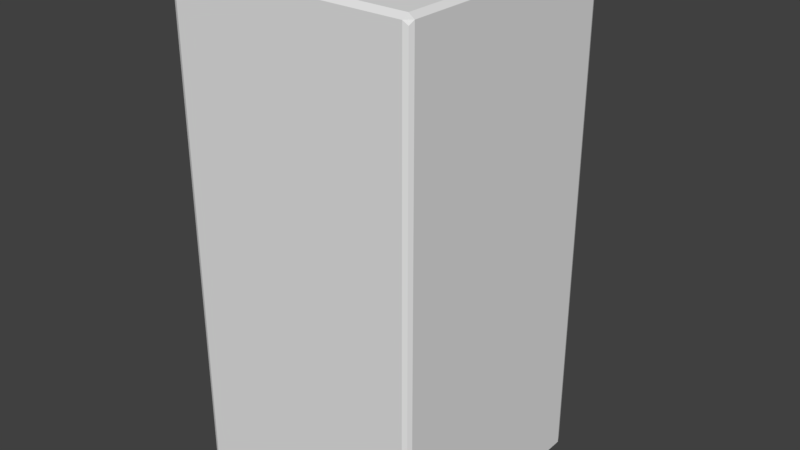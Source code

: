 # Source: trash_can.blend  (saved by Blender 2.78.0; exported with 4.5.12 LTS)
import bpy
from mathutils import Matrix  # noqa: F401  (used for matrix-valued properties, if any)

bpy.ops.wm.read_factory_settings(use_empty=True)
scene = bpy.context.scene
scene.name = 'Scene'

# ---- collections
col_collection_1 = bpy.data.collections.new('Collection 1'); scene.collection.children.link(col_collection_1)

# ---- materials (node trees are filled in below, after node groups)
mat_material = bpy.data.materials.new('Material')
mat_material.alpha_threshold = 0.0
mat_material.use_transparent_shadow = False
mat_material.roughness = 0.5
mat_material.line_color = (0.0, 0.0, 0.0, 1.0)

# ---- material node trees

# ---- world
world_world = bpy.data.worlds.new('World'); scene.world = world_world
world_world.color = (0.05088, 0.05088, 0.05088)
world_world.use_sun_shadow = False
world_world.sun_shadow_jitter_overblur = 0.0
world_world.cycles.sampling_method = 'MANUAL'

# ---- meshes
me_cube_003 = bpy.data.meshes.new('Cube.003')
me_cube_003.from_pydata([(-3.317, -1.865, -0.2477), (-3.317, -1.865, 0.2057), (-3.317, 0.9921, 0.1704), (-3.317, 0.9921, 0.3482), (3.317, -1.865, -0.2477), (3.317, -1.865, 0.2057), (3.317, 0.9921, 0.1704), (3.317, 0.9921, 0.3482)], [], [(0, 1, 3, 2), (2, 3, 7, 6), (6, 7, 5, 4), (4, 5, 1, 0), (2, 6, 4, 0), (7, 3, 1, 5)])
_uv = me_cube_003.uv_layers.new(name='UVMap')
_uv.uv.foreach_set('vector', [0.7039, 0.1111, 0.718, 0.1111, 0.718, 0.1252, 0.7039, 0.1252, 0.7039, 0.1111, 0.718, 0.1111, 0.718, 0.1252, 0.7039, 0.1252, 0.7039, 0.1111, 0.718, 0.1111, 0.718, 0.1252, 0.7039, 0.1252, 0.7039, 0.1111, 0.718, 0.1111, 0.718, 0.1252, 0.7039, 0.1252, 0.7039, 0.1111, 0.718, 0.1111, 0.718, 0.1252, 0.7039, 0.1252, 0.7039, 0.1111, 0.718, 0.1111, 0.718, 0.1252, 0.7039, 0.1252])
me_cube_003.use_remesh_preserve_volume = False
me_cube_003.use_remesh_preserve_attributes = False
me_cube_003.use_mirror_vertex_groups = False
me_cube_003.update()
me_cube_002 = bpy.data.meshes.new('Cube.002')
me_cube_002.from_pydata([(0.9654, 0.9654, 0.9654), (0.9654, -0.9654, 0.9654), (-0.9654, -0.9654, 0.9654), (-0.9654, 0.9654, 0.9654), (-0.9312, 0.9802, 0.9802), (-0.9312, -0.9802, 0.9802), (0.9324, 0.9802, 0.9802), (0.9324, -0.9802, 0.9802), (0.9802, 0.9312, 0.9802), (-0.9802, 0.9312, 0.9802), (-0.95, 0.95, 1.0), (0.9513, 0.95, 1.0), (0.9802, -0.9324, 0.9802), (-0.95, -0.9512, 1.0), (0.9512, -0.9513, 1.0), (-0.9802, -0.9324, 0.9802), (0.9484, 0.9486, 0.8345), (0.9486, -0.9486, 0.8345), (-0.9486, -0.9484, 0.8345), (-0.9485, 0.9485, 0.8345), (-0.9266, 0.958, 0.8345), (-0.9266, -0.958, 0.8345), (0.9277, -0.958, 0.8345), (0.9277, 0.958, 0.8345), (-0.958, 0.9266, 0.8345), (0.958, 0.9266, 0.8345), (-0.958, -0.9277, 0.8345), (0.958, -0.9277, 0.8345), (0.9802, 0.9312, 0.8345), (0.9802, -0.9324, 0.8345), (-0.9654, -0.9654, 0.8345), (-0.9802, -0.9324, 0.8345), (0.9654, 0.9654, 0.8345), (-0.9802, 0.9312, 0.8345), (0.9324, 0.9802, 0.8345), (0.9654, -0.9654, 0.8345), (0.9324, -0.9802, 0.8345), (-0.9312, -0.9802, 0.8345), (-0.9312, 0.9802, 0.8345), (-0.9654, 0.9654, 0.8345), (0.9484, 0.9486, 0.9617), (0.9486, -0.9486, 0.9617), (-0.9486, -0.9484, 0.9617), (-0.9485, 0.9485, 0.9617), (-0.9266, 0.958, 0.9617), (-0.9266, -0.958, 0.9617), (0.9277, -0.958, 0.9617), (0.9277, 0.958, 0.9617), (-0.958, 0.9266, 0.9617), (0.958, 0.9266, 0.9617), (-0.958, -0.9277, 0.9617), (0.958, -0.9277, 0.9617)], [], [(13, 15, 2, 5), (29, 12, 1, 35), (37, 5, 2, 30), (33, 9, 3, 39), (36, 7, 5, 37), (14, 13, 5, 7), (12, 14, 7, 1), (35, 1, 7, 36), (0, 6, 11, 8), (6, 4, 10, 11), (31, 15, 9, 33), (32, 0, 8, 28), (4, 3, 9, 10), (30, 2, 15, 31), (8, 11, 14, 12), (11, 10, 13, 14), (28, 8, 12, 29), (10, 9, 15, 13), (0, 32, 34, 6), (6, 34, 38, 4), (4, 38, 39, 3), (20, 23, 47, 44), (27, 25, 28, 29), (26, 18, 30, 31), (25, 16, 32, 28), (24, 26, 31, 33), (16, 23, 34, 32), (22, 17, 35, 36), (21, 22, 36, 37), (23, 20, 38, 34), (20, 19, 39, 38), (19, 24, 33, 39), (18, 21, 37, 30), (17, 27, 29, 35), (49, 51, 41, 46, 45, 42, 50, 48, 43, 44, 47, 40), (23, 16, 40, 47), (27, 17, 41, 51), (18, 26, 50, 42), (19, 20, 44, 43), (17, 22, 46, 41), (16, 25, 49, 40), (24, 19, 43, 48), (22, 21, 45, 46), (26, 24, 48, 50), (21, 18, 42, 45), (25, 27, 51, 49)])
_uv = me_cube_002.uv_layers.new(name='UVMap')
_uv.uv.foreach_set('vector', [0.854, 0.5959, 0.8639, 0.5959, 0.8639, 0.6058, 0.854, 0.6058, 0.854, 0.5959, 0.8639, 0.5959, 0.8639, 0.6058, 0.854, 0.6058, 0.854, 0.5959, 0.8639, 0.5959, 0.8639, 0.6058, 0.854, 0.6058, 0.854, 0.5959, 0.8639, 0.5959, 0.8639, 0.6058, 0.854, 0.6058, 0.854, 0.5959, 0.8639, 0.5959, 0.8639, 0.6058, 0.854, 0.6058, 0.854, 0.5959, 0.8639, 0.5959, 0.8639, 0.6058, 0.854, 0.6058, 0.854, 0.5959, 0.8639, 0.5959, 0.8639, 0.6058, 0.854, 0.6058, 0.854, 0.5959, 0.8639, 0.5959, 0.8639, 0.6058, 0.854, 0.6058, 0.854, 0.5959, 0.8639, 0.5959, 0.8639, 0.6058, 0.854, 0.6058, 0.854, 0.5959, 0.8639, 0.5959, 0.8639, 0.6058, 0.854, 0.6058, 0.854, 0.5959, 0.8639, 0.5959, 0.8639, 0.6058, 0.854, 0.6058, 0.854, 0.5959, 0.8639, 0.5959, 0.8639, 0.6058, 0.854, 0.6058, 0.854, 0.5959, 0.8639, 0.5959, 0.8639, 0.6058, 0.854, 0.6058, 0.854, 0.5959, 0.8639, 0.5959, 0.8639, 0.6058, 0.854, 0.6058, 0.854, 0.5959, 0.8639, 0.5959, 0.8639, 0.6058, 0.854, 0.6058, 0.854, 0.5959, 0.8639, 0.5959, 0.8639, 0.6058, 0.854, 0.6058, 0.854, 0.5959, 0.8639, 0.5959, 0.8639, 0.6058, 0.854, 0.6058, 0.854, 0.5959, 0.8639, 0.5959, 0.8639, 0.6058, 0.854, 0.6058, 0.854, 0.5959, 0.8639, 0.5959, 0.8639, 0.6058, 0.854, 0.6058, 0.854, 0.5959, 0.8639, 0.5959, 0.8639, 0.6058, 0.854, 0.6058, 0.854, 0.5959, 0.8639, 0.5959, 0.8639, 0.6058, 0.854, 0.6058, 0.854, 0.5959, 0.8639, 0.5959, 0.8639, 0.6058, 0.854, 0.6058, 0.854, 0.5959, 0.8639, 0.5959, 0.8639, 0.6058, 0.854, 0.6058, 0.854, 0.5959, 0.8639, 0.5959, 0.8639, 0.6058, 0.854, 0.6058, 0.854, 0.5959, 0.8639, 0.5959, 0.8639, 0.6058, 0.854, 0.6058, 0.854, 0.5959, 0.8639, 0.5959, 0.8639, 0.6058, 0.854, 0.6058, 0.854, 0.5959, 0.8639, 0.5959, 0.8639, 0.6058, 0.854, 0.6058, 0.854, 0.5959, 0.8639, 0.5959, 0.8639, 0.6058, 0.854, 0.6058, 0.854, 0.5959, 0.8639, 0.5959, 0.8639, 0.6058, 0.854, 0.6058, 0.854, 0.5959, 0.8639, 0.5959, 0.8639, 0.6058, 0.854, 0.6058, 0.854, 0.5959, 0.8639, 0.5959, 0.8639, 0.6058, 0.854, 0.6058, 0.854, 0.5959, 0.8639, 0.5959, 0.8639, 0.6058, 0.854, 0.6058, 0.854, 0.5959, 0.8639, 0.5959, 0.8639, 0.6058, 0.854, 0.6058, 0.854, 0.5959, 0.8639, 0.5959, 0.8639, 0.6058, 0.854, 0.6058, 0.859, 0.6058, 0.8614, 0.6051, 0.8633, 0.6033, 0.8639, 0.6009, 0.8633, 0.5984, 0.8614, 0.5966, 0.859, 0.5959, 0.8565, 0.5966, 0.8547, 0.5984, 0.854, 0.6009, 0.8547, 0.6033, 0.8565, 0.6051, 0.854, 0.5959, 0.8639, 0.5959, 0.8639, 0.6058, 0.854, 0.6058, 0.854, 0.5959, 0.8639, 0.5959, 0.8639, 0.6058, 0.854, 0.6058, 0.854, 0.5959, 0.8639, 0.5959, 0.8639, 0.6058, 0.854, 0.6058, 0.854, 0.5959, 0.8639, 0.5959, 0.8639, 0.6058, 0.854, 0.6058, 0.854, 0.5959, 0.8639, 0.5959, 0.8639, 0.6058, 0.854, 0.6058, 0.854, 0.5959, 0.8639, 0.5959, 0.8639, 0.6058, 0.854, 0.6058, 0.854, 0.5959, 0.8639, 0.5959, 0.8639, 0.6058, 0.854, 0.6058, 0.854, 0.5959, 0.8639, 0.5959, 0.8639, 0.6058, 0.854, 0.6058, 0.854, 0.5959, 0.8639, 0.5959, 0.8639, 0.6058, 0.854, 0.6058, 0.854, 0.5959, 0.8639, 0.5959, 0.8639, 0.6058, 0.854, 0.6058, 0.854, 0.5959, 0.8639, 0.5959, 0.8639, 0.6058, 0.854, 0.6058])
me_cube_002.materials.append(mat_material)
me_cube_002.use_remesh_preserve_volume = False
me_cube_002.use_remesh_preserve_attributes = False
me_cube_002.use_mirror_vertex_groups = False
me_cube_002.update()
me_cube = bpy.data.meshes.new('Cube')
me_cube.from_pydata([(0.9654, 0.9654, -0.9654), (0.9654, -0.9654, -0.9654), (-0.9654, -0.9654, -0.9654), (-0.9654, 0.9654, -0.9654), (-0.9312, 0.9802, -0.9802), (-0.9312, -0.9802, -0.9802), (0.9324, 0.9802, -0.9802), (0.9324, -0.9802, -0.9802), (0.9802, 0.9312, -0.9802), (-0.9802, 0.9312, -0.9802), (-0.95, 0.95, -1.0), (0.9513, 0.95, -1.0), (0.9802, -0.9324, -0.9802), (-0.9802, -0.9324, -0.9802), (-0.95, -0.9512, -1.0), (0.9513, -0.9513, -1.0), (0.9457, 0.946, 0.8345), (0.9459, -0.9459, 0.8345), (-0.946, -0.9457, 0.8345), (-0.9458, 0.9458, 0.8345), (-0.9259, 0.9545, 0.8345), (-0.9259, -0.9545, 0.8345), (0.9269, -0.9545, 0.8345), (0.9269, 0.9545, 0.8345), (-0.9545, 0.9259, 0.8345), (0.9545, 0.9259, 0.8345), (-0.9545, -0.9269, 0.8345), (0.9545, -0.9269, 0.8345), (0.9802, 0.9312, 0.8345), (0.9802, -0.9324, 0.8345), (-0.9654, -0.9654, 0.8345), (-0.9802, -0.9324, 0.8345), (0.9654, 0.9654, 0.8345), (-0.9802, 0.9312, 0.8345), (0.9324, 0.9802, 0.8345), (0.9654, -0.9654, 0.8345), (0.9324, -0.9802, 0.8345), (-0.9312, -0.9802, 0.8345), (-0.9312, 0.9802, 0.8345), (-0.9654, 0.9654, 0.8345), (0.9457, 0.946, -0.7497), (0.9459, -0.9459, -0.7497), (-0.946, -0.9457, -0.7497), (-0.9458, 0.9458, -0.7497), (-0.9259, 0.9545, -0.7497), (-0.9259, -0.9545, -0.7497), (0.9269, -0.9545, -0.7497), (0.9269, 0.9545, -0.7497), (-0.9545, 0.9259, -0.7497), (0.9545, 0.9259, -0.7497), (-0.9545, -0.9269, -0.7497), (0.9545, -0.9269, -0.7497), (-0.9312, -0.9802, 0.8201), (0.9324, -0.9802, 0.8201), (-0.9802, 0.9312, 0.8201), (0.9802, 0.9312, 0.8201), (-0.9802, -0.9324, 0.8201), (0.9802, -0.9324, 0.8201), (0.9654, 0.9654, 0.8202), (0.9654, -0.9654, 0.8202), (-0.9654, -0.9654, 0.8202), (-0.9654, 0.9654, 0.8202), (-0.9312, 0.9802, 0.8201), (0.9324, 0.9802, 0.8201), (-0.9545, -0.9269, 0.8217), (-0.9545, 0.9259, 0.8217), (-0.9259, -0.9545, 0.8217), (-0.946, -0.9457, 0.8217), (0.9545, 0.9259, 0.8217), (0.9545, -0.9269, 0.8217), (-0.9259, 0.9545, 0.8217), (0.9269, 0.9545, 0.8217), (0.9457, 0.946, 0.8217), (0.9459, -0.9459, 0.8217), (-0.9458, 0.9458, 0.8217), (0.9269, -0.9545, 0.8217)], [], [(14, 5, 2, 13), (62, 4, 3, 61), (63, 6, 4, 62), (15, 7, 5, 14), (12, 1, 7, 15), (58, 0, 6, 63), (0, 8, 11, 6), (6, 11, 10, 4), (4, 10, 9, 3), (8, 12, 15, 11), (11, 15, 14, 10), (10, 14, 13, 9), (55, 28, 29, 57), (60, 30, 31, 56), (58, 32, 28, 55), (56, 31, 33, 54), (59, 35, 36, 53), (53, 36, 37, 52), (54, 33, 39, 61), (52, 37, 30, 60), (57, 29, 35, 59), (65, 64, 50, 48), (25, 27, 29, 28), (18, 26, 31, 30), (16, 25, 28, 32), (26, 24, 33, 31), (23, 16, 32, 34), (17, 22, 36, 35), (22, 21, 37, 36), (20, 23, 34, 38), (19, 20, 38, 39), (24, 19, 39, 33), (21, 18, 30, 37), (27, 17, 35, 29), (49, 40, 47, 44, 43, 48, 50, 42, 45, 46, 41, 51), (67, 66, 45, 42), (69, 68, 49, 51), (71, 70, 44, 47), (72, 71, 47, 40), (73, 69, 51, 41), (64, 67, 42, 50), (70, 74, 43, 44), (75, 73, 41, 46), (68, 72, 40, 49), (74, 65, 48, 43), (66, 75, 46, 45), (12, 57, 59, 1), (5, 52, 60, 2), (9, 54, 61, 3), (7, 53, 52, 5), (1, 59, 53, 7), (13, 56, 54, 9), (0, 58, 55, 8), (2, 60, 56, 13), (8, 55, 57, 12), (32, 58, 63, 34), (34, 63, 62, 38), (38, 62, 61, 39), (21, 22, 75, 66), (19, 24, 65, 74), (25, 16, 72, 68), (22, 17, 73, 75), (20, 19, 74, 70), (26, 18, 67, 64), (17, 27, 69, 73), (16, 23, 71, 72), (23, 20, 70, 71), (27, 25, 68, 69), (18, 21, 66, 67), (24, 26, 64, 65)])
_uv = me_cube.uv_layers.new(name='UVMap')
_uv.uv.foreach_set('vector', [0.8397, 0.3294, 0.8524, 0.3294, 0.8524, 0.3422, 0.8397, 0.3422, 0.8397, 0.3294, 0.8524, 0.3294, 0.8524, 0.3422, 0.8397, 0.3422, 0.8397, 0.3294, 0.8524, 0.3294, 0.8524, 0.3422, 0.8397, 0.3422, 0.8397, 0.3294, 0.8524, 0.3294, 0.8524, 0.3422, 0.8397, 0.3422, 0.8397, 0.3294, 0.8524, 0.3294, 0.8524, 0.3422, 0.8397, 0.3422, 0.8397, 0.3294, 0.8524, 0.3294, 0.8524, 0.3422, 0.8397, 0.3422, 0.8397, 0.3294, 0.8524, 0.3294, 0.8524, 0.3422, 0.8397, 0.3422, 0.8397, 0.3294, 0.8524, 0.3294, 0.8524, 0.3422, 0.8397, 0.3422, 0.8397, 0.3294, 0.8524, 0.3294, 0.8524, 0.3422, 0.8397, 0.3422, 0.8397, 0.3294, 0.8524, 0.3294, 0.8524, 0.3422, 0.8397, 0.3422, 0.8397, 0.3294, 0.8524, 0.3294, 0.8524, 0.3422, 0.8397, 0.3422, 0.8397, 0.3294, 0.8524, 0.3294, 0.8524, 0.3422, 0.8397, 0.3422, 0.6797, 0.284, 0.6924, 0.284, 0.6924, 0.2967, 0.6797, 0.2967, 0.6797, 0.284, 0.6924, 0.284, 0.6924, 0.2967, 0.6797, 0.2967, 0.6797, 0.284, 0.6924, 0.284, 0.6924, 0.2967, 0.6797, 0.2967, 0.6797, 0.284, 0.6924, 0.284, 0.6924, 0.2967, 0.6797, 0.2967, 0.6797, 0.284, 0.6924, 0.284, 0.6924, 0.2967, 0.6797, 0.2967, 0.6797, 0.284, 0.6924, 0.284, 0.6924, 0.2967, 0.6797, 0.2967, 0.6797, 0.284, 0.6924, 0.284, 0.6924, 0.2967, 0.6797, 0.2967, 0.6797, 0.284, 0.6924, 0.284, 0.6924, 0.2967, 0.6797, 0.2967, 0.6797, 0.284, 0.6924, 0.284, 0.6924, 0.2967, 0.6797, 0.2967, 0.8397, 0.3294, 0.8524, 0.3294, 0.8524, 0.3422, 0.8397, 0.3422, 0.6797, 0.284, 0.6924, 0.284, 0.6924, 0.2967, 0.6797, 0.2967, 0.6797, 0.284, 0.6924, 0.284, 0.6924, 0.2967, 0.6797, 0.2967, 0.6797, 0.284, 0.6924, 0.284, 0.6924, 0.2967, 0.6797, 0.2967, 0.6797, 0.284, 0.6924, 0.284, 0.6924, 0.2967, 0.6797, 0.2967, 0.6797, 0.284, 0.6924, 0.284, 0.6924, 0.2967, 0.6797, 0.2967, 0.6797, 0.284, 0.6924, 0.284, 0.6924, 0.2967, 0.6797, 0.2967, 0.6797, 0.284, 0.6924, 0.284, 0.6924, 0.2967, 0.6797, 0.2967, 0.6797, 0.284, 0.6924, 0.284, 0.6924, 0.2967, 0.6797, 0.2967, 0.6797, 0.284, 0.6924, 0.284, 0.6924, 0.2967, 0.6797, 0.2967, 0.6797, 0.284, 0.6924, 0.284, 0.6924, 0.2967, 0.6797, 0.2967, 0.6797, 0.284, 0.6924, 0.284, 0.6924, 0.2967, 0.6797, 0.2967, 0.6797, 0.284, 0.6924, 0.284, 0.6924, 0.2967, 0.6797, 0.2967, 0.8461, 0.3422, 0.8493, 0.3413, 0.8516, 0.339, 0.8524, 0.3358, 0.8516, 0.3326, 0.8493, 0.3303, 0.8461, 0.3294, 0.8429, 0.3303, 0.8406, 0.3326, 0.8397, 0.3358, 0.8406, 0.339, 0.8429, 0.3413, 0.8397, 0.3294, 0.8524, 0.3294, 0.8524, 0.3422, 0.8397, 0.3422, 0.8397, 0.3294, 0.8524, 0.3294, 0.8524, 0.3422, 0.8397, 0.3422, 0.8397, 0.3294, 0.8524, 0.3294, 0.8524, 0.3422, 0.8397, 0.3422, 0.8397, 0.3294, 0.8524, 0.3294, 0.8524, 0.3422, 0.8397, 0.3422, 0.8397, 0.3294, 0.8524, 0.3294, 0.8524, 0.3422, 0.8397, 0.3422, 0.8397, 0.3294, 0.8524, 0.3294, 0.8524, 0.3422, 0.8397, 0.3422, 0.8397, 0.3294, 0.8524, 0.3294, 0.8524, 0.3422, 0.8397, 0.3422, 0.8397, 0.3294, 0.8524, 0.3294, 0.8524, 0.3422, 0.8397, 0.3422, 0.8397, 0.3294, 0.8524, 0.3294, 0.8524, 0.3422, 0.8397, 0.3422, 0.8397, 0.3294, 0.8524, 0.3294, 0.8524, 0.3422, 0.8397, 0.3422, 0.8397, 0.3294, 0.8524, 0.3294, 0.8524, 0.3422, 0.8397, 0.3422, 0.8397, 0.3294, 0.8524, 0.3294, 0.8524, 0.3422, 0.8397, 0.3422, 0.8397, 0.3294, 0.8524, 0.3294, 0.8524, 0.3422, 0.8397, 0.3422, 0.8397, 0.3294, 0.8524, 0.3294, 0.8524, 0.3422, 0.8397, 0.3422, 0.8397, 0.3294, 0.8524, 0.3294, 0.8524, 0.3422, 0.8397, 0.3422, 0.8397, 0.3294, 0.8524, 0.3294, 0.8524, 0.3422, 0.8397, 0.3422, 0.8397, 0.3294, 0.8524, 0.3294, 0.8524, 0.3422, 0.8397, 0.3422, 0.8397, 0.3294, 0.8524, 0.3294, 0.8524, 0.3422, 0.8397, 0.3422, 0.8397, 0.3294, 0.8524, 0.3294, 0.8524, 0.3422, 0.8397, 0.3422, 0.8397, 0.3294, 0.8524, 0.3294, 0.8524, 0.3422, 0.8397, 0.3422, 0.6797, 0.284, 0.6924, 0.284, 0.6924, 0.2967, 0.6797, 0.2967, 0.6797, 0.284, 0.6924, 0.284, 0.6924, 0.2967, 0.6797, 0.2967, 0.6797, 0.284, 0.6924, 0.284, 0.6924, 0.2967, 0.6797, 0.2967, 0.6797, 0.284, 0.6924, 0.284, 0.6924, 0.2967, 0.6797, 0.2967, 0.6797, 0.284, 0.6924, 0.284, 0.6924, 0.2967, 0.6797, 0.2967, 0.6797, 0.284, 0.6924, 0.284, 0.6924, 0.2967, 0.6797, 0.2967, 0.6797, 0.284, 0.6924, 0.284, 0.6924, 0.2967, 0.6797, 0.2967, 0.6797, 0.284, 0.6924, 0.284, 0.6924, 0.2967, 0.6797, 0.2967, 0.6797, 0.284, 0.6924, 0.284, 0.6924, 0.2967, 0.6797, 0.2967, 0.6797, 0.284, 0.6924, 0.284, 0.6924, 0.2967, 0.6797, 0.2967, 0.6797, 0.284, 0.6924, 0.284, 0.6924, 0.2967, 0.6797, 0.2967, 0.6797, 0.284, 0.6924, 0.284, 0.6924, 0.2967, 0.6797, 0.2967, 0.6797, 0.284, 0.6924, 0.284, 0.6924, 0.2967, 0.6797, 0.2967, 0.6797, 0.284, 0.6924, 0.284, 0.6924, 0.2967, 0.6797, 0.2967, 0.6797, 0.284, 0.6924, 0.284, 0.6924, 0.2967, 0.6797, 0.2967])
me_cube.materials.append(mat_material)
me_cube.use_remesh_preserve_volume = False
me_cube.use_remesh_preserve_attributes = False
me_cube.use_mirror_vertex_groups = False
me_cube.update()

# ---- objects
ob_pedal = bpy.data.objects.new('Pedal', me_cube_003)
ob_lid = bpy.data.objects.new('Lid', me_cube_002)
ob_can = bpy.data.objects.new('Can', me_cube)

# ---- transforms, parenting, visibility, modifiers, constraints
ob_pedal.location = (0.0, 1.108, 0.05918)
ob_pedal.scale = (0.1145, 0.1145, 0.1145)
ob_pedal.lineart.crease_threshold = 0.0
ob_lid.location = (0.0, 0.0, 2.0)
ob_lid.scale = (1.0, 1.0, 2.0)
ob_lid.lock_rotations_4d = False
ob_lid.empty_display_type = 'ARROWS'
ob_lid.lineart.crease_threshold = 0.0
ob_can.location = (0.0, 0.0, 2.0)
ob_can.scale = (1.0, 1.0, 2.0)
ob_can.lock_rotations_4d = False
ob_can.empty_display_type = 'ARROWS'
ob_can.lineart.crease_threshold = 0.0

# ---- collection membership
col_collection_1.objects.link(ob_pedal)
col_collection_1.objects.link(ob_lid)
col_collection_1.objects.link(ob_can)

# ---- scene / render settings (as saved in the file)
scene.frame_start = 1; scene.frame_end = 250; scene.frame_set(1)
scene.render.engine = 'BLENDER_EEVEE_NEXT'
scene.render.resolution_percentage = 50
scene.render.dither_intensity = 0.0
scene.cycles.use_denoising = False
scene.cycles.samples = 128
scene.cycles.sampling_pattern = 'TABULATED_SOBOL'
scene.cycles.light_sampling_threshold = 0.0
scene.cycles.use_adaptive_sampling = False
scene.cycles.use_light_tree = False
scene.cycles.blur_glossy = 0.0
scene.cycles.sample_clamp_indirect = 0.0
scene.view_settings.view_transform = 'Standard'
bpy.context.view_layer.update()

# ---- added for rendering (the .blend has no active camera and no usable light): camera, sun
cam_auto = bpy.data.cameras.new('AutoCamera')
cam_auto.lens = 50.0
cam_auto.sensor_width = 36.0
cam_auto.clip_end = 1000.0
ob_auto_camera = bpy.data.objects.new('AutoCamera', cam_auto)
scene.collection.objects.link(ob_auto_camera)
ob_auto_camera.location = (4.59758, -5.39632, 5.67807)
ob_auto_camera.rotation_euler = (1.09748, -7.21219e-08, 0.694738)
scene.camera = ob_auto_camera
light_auto_sun = bpy.data.lights.new('AutoSun', 'SUN')
light_auto_sun.energy = 3.0
light_auto_sun.angle = 0.0523599
ob_auto_sun = bpy.data.objects.new('AutoSun', light_auto_sun)
scene.collection.objects.link(ob_auto_sun)
ob_auto_sun.rotation_euler = (0.872665, 0.174533, 0.523599)
bpy.context.view_layer.update()
